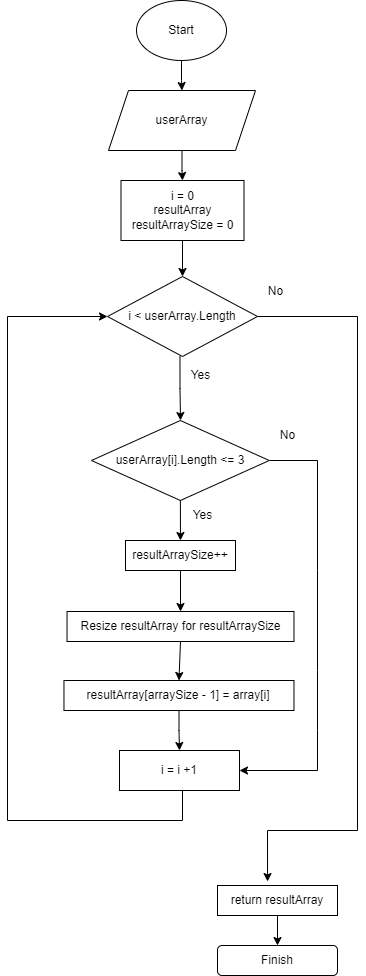

The diagram above was exported from draw.io. Its source (the exported page's mxGraphModel, read from the mxfile embedded in the PNG):
<mxGraphModel dx="782" dy="436" grid="1" gridSize="10" guides="1" tooltips="1" connect="1" arrows="1" fold="1" page="1" pageScale="1" pageWidth="850" pageHeight="1100" math="0" shadow="0">
  <root>
    <mxCell id="0" />
    <mxCell id="1" parent="0" />
    <mxCell id="b1KxS6Bry-Clh_FIjyWJ-3" value="" style="edgeStyle=orthogonalEdgeStyle;rounded=0;orthogonalLoop=1;jettySize=auto;html=1;" parent="1" source="b1KxS6Bry-Clh_FIjyWJ-1" target="b1KxS6Bry-Clh_FIjyWJ-2" edge="1">
      <mxGeometry relative="1" as="geometry" />
    </mxCell>
    <mxCell id="b1KxS6Bry-Clh_FIjyWJ-1" value="Start" style="ellipse;whiteSpace=wrap;html=1;" parent="1" vertex="1">
      <mxGeometry x="339" y="10" width="90" height="60" as="geometry" />
    </mxCell>
    <mxCell id="b1KxS6Bry-Clh_FIjyWJ-5" value="" style="edgeStyle=orthogonalEdgeStyle;rounded=0;orthogonalLoop=1;jettySize=auto;html=1;" parent="1" source="b1KxS6Bry-Clh_FIjyWJ-2" target="b1KxS6Bry-Clh_FIjyWJ-4" edge="1">
      <mxGeometry relative="1" as="geometry" />
    </mxCell>
    <mxCell id="b1KxS6Bry-Clh_FIjyWJ-2" value="userArray" style="shape=parallelogram;perimeter=parallelogramPerimeter;whiteSpace=wrap;html=1;fixedSize=1;" parent="1" vertex="1">
      <mxGeometry x="311" y="100" width="147" height="60" as="geometry" />
    </mxCell>
    <mxCell id="b1KxS6Bry-Clh_FIjyWJ-20" value="" style="edgeStyle=orthogonalEdgeStyle;rounded=0;orthogonalLoop=1;jettySize=auto;html=1;" parent="1" source="b1KxS6Bry-Clh_FIjyWJ-4" target="b1KxS6Bry-Clh_FIjyWJ-6" edge="1">
      <mxGeometry relative="1" as="geometry" />
    </mxCell>
    <mxCell id="b1KxS6Bry-Clh_FIjyWJ-4" value="i = 0&lt;br&gt;resultArray&lt;br&gt;resultArraySize = 0" style="rounded=0;whiteSpace=wrap;html=1;" parent="1" vertex="1">
      <mxGeometry x="323.5" y="190" width="123" height="60" as="geometry" />
    </mxCell>
    <mxCell id="b1KxS6Bry-Clh_FIjyWJ-9" value="" style="edgeStyle=orthogonalEdgeStyle;rounded=0;orthogonalLoop=1;jettySize=auto;html=1;" parent="1" edge="1">
      <mxGeometry relative="1" as="geometry">
        <mxPoint x="382.47058823529414" y="365.97058823529403" as="sourcePoint" />
        <mxPoint x="383" y="430" as="targetPoint" />
        <Array as="points">
          <mxPoint x="383" y="398" />
        </Array>
      </mxGeometry>
    </mxCell>
    <mxCell id="b1KxS6Bry-Clh_FIjyWJ-27" style="edgeStyle=orthogonalEdgeStyle;rounded=0;orthogonalLoop=1;jettySize=auto;html=1;entryX=0.417;entryY=-0.133;entryDx=0;entryDy=0;entryPerimeter=0;" parent="1" source="b1KxS6Bry-Clh_FIjyWJ-6" target="b1KxS6Bry-Clh_FIjyWJ-25" edge="1">
      <mxGeometry relative="1" as="geometry">
        <Array as="points">
          <mxPoint x="560" y="326" />
          <mxPoint x="560" y="840" />
          <mxPoint x="470" y="840" />
        </Array>
        <mxPoint x="470" y="820" as="targetPoint" />
      </mxGeometry>
    </mxCell>
    <mxCell id="b1KxS6Bry-Clh_FIjyWJ-6" value="i &amp;lt; userArray.Length" style="rhombus;whiteSpace=wrap;html=1;" parent="1" vertex="1">
      <mxGeometry x="310" y="286" width="150" height="80" as="geometry" />
    </mxCell>
    <mxCell id="b1KxS6Bry-Clh_FIjyWJ-13" style="edgeStyle=orthogonalEdgeStyle;rounded=0;orthogonalLoop=1;jettySize=auto;html=1;exitX=0.5;exitY=1;exitDx=0;exitDy=0;entryX=0;entryY=0.5;entryDx=0;entryDy=0;" parent="1" source="b1KxS6Bry-Clh_FIjyWJ-11" edge="1" target="b1KxS6Bry-Clh_FIjyWJ-6">
      <mxGeometry relative="1" as="geometry">
        <mxPoint x="260" y="260" as="targetPoint" />
        <Array as="points">
          <mxPoint x="385" y="830" />
          <mxPoint x="210" y="830" />
          <mxPoint x="210" y="326" />
        </Array>
      </mxGeometry>
    </mxCell>
    <mxCell id="b1KxS6Bry-Clh_FIjyWJ-11" value="i = i +1" style="rounded=0;whiteSpace=wrap;html=1;" parent="1" vertex="1">
      <mxGeometry x="322" y="760" width="120" height="40" as="geometry" />
    </mxCell>
    <mxCell id="b1KxS6Bry-Clh_FIjyWJ-21" value="Yes" style="text;html=1;align=center;verticalAlign=middle;resizable=0;points=[];autosize=1;strokeColor=none;fillColor=none;" parent="1" vertex="1">
      <mxGeometry x="383" y="370" width="40" height="30" as="geometry" />
    </mxCell>
    <mxCell id="b1KxS6Bry-Clh_FIjyWJ-23" value="No" style="text;html=1;align=center;verticalAlign=middle;resizable=0;points=[];autosize=1;strokeColor=none;fillColor=none;" parent="1" vertex="1">
      <mxGeometry x="458" y="286" width="40" height="30" as="geometry" />
    </mxCell>
    <mxCell id="b1KxS6Bry-Clh_FIjyWJ-29" value="" style="edgeStyle=orthogonalEdgeStyle;rounded=0;orthogonalLoop=1;jettySize=auto;html=1;" parent="1" source="b1KxS6Bry-Clh_FIjyWJ-25" target="b1KxS6Bry-Clh_FIjyWJ-28" edge="1">
      <mxGeometry relative="1" as="geometry" />
    </mxCell>
    <mxCell id="b1KxS6Bry-Clh_FIjyWJ-25" value="return resultArray" style="rounded=0;whiteSpace=wrap;html=1;" parent="1" vertex="1">
      <mxGeometry x="420" y="895" width="120" height="30" as="geometry" />
    </mxCell>
    <mxCell id="b1KxS6Bry-Clh_FIjyWJ-28" value="Finish" style="rounded=1;whiteSpace=wrap;html=1;" parent="1" vertex="1">
      <mxGeometry x="420" y="955" width="120" height="30" as="geometry" />
    </mxCell>
    <mxCell id="XilYmH3YMGxi325ovRi5-2" value="userArray[i].Length &amp;lt;= 3" style="rhombus;whiteSpace=wrap;html=1;" vertex="1" parent="1">
      <mxGeometry x="294" y="430" width="177.75" height="80" as="geometry" />
    </mxCell>
    <mxCell id="XilYmH3YMGxi325ovRi5-3" value="" style="endArrow=classic;html=1;rounded=0;exitX=1;exitY=0.5;exitDx=0;exitDy=0;entryX=1;entryY=0.5;entryDx=0;entryDy=0;" edge="1" parent="1" source="XilYmH3YMGxi325ovRi5-2" target="b1KxS6Bry-Clh_FIjyWJ-11">
      <mxGeometry width="50" height="50" relative="1" as="geometry">
        <mxPoint x="380" y="550" as="sourcePoint" />
        <mxPoint x="450" y="680" as="targetPoint" />
        <Array as="points">
          <mxPoint x="520" y="470" />
          <mxPoint x="520" y="580" />
          <mxPoint x="520" y="680" />
          <mxPoint x="520" y="740" />
          <mxPoint x="520" y="780" />
        </Array>
      </mxGeometry>
    </mxCell>
    <mxCell id="XilYmH3YMGxi325ovRi5-4" value="No" style="text;html=1;align=center;verticalAlign=middle;resizable=0;points=[];autosize=1;strokeColor=none;fillColor=none;" vertex="1" parent="1">
      <mxGeometry x="470" y="430" width="40" height="30" as="geometry" />
    </mxCell>
    <mxCell id="XilYmH3YMGxi325ovRi5-5" value="resultArraySize++&lt;br&gt;" style="rounded=0;whiteSpace=wrap;html=1;" vertex="1" parent="1">
      <mxGeometry x="328" y="550" width="110" height="30" as="geometry" />
    </mxCell>
    <mxCell id="XilYmH3YMGxi325ovRi5-6" value="" style="endArrow=classic;html=1;rounded=0;exitX=0.5;exitY=1;exitDx=0;exitDy=0;" edge="1" parent="1" source="XilYmH3YMGxi325ovRi5-2" target="XilYmH3YMGxi325ovRi5-5">
      <mxGeometry width="50" height="50" relative="1" as="geometry">
        <mxPoint x="338" y="510" as="sourcePoint" />
        <mxPoint x="270" y="560" as="targetPoint" />
      </mxGeometry>
    </mxCell>
    <mxCell id="XilYmH3YMGxi325ovRi5-9" value="&lt;div style=&quot;text-align: justify;&quot;&gt;&lt;br&gt;&lt;/div&gt;&lt;span style=&quot;color: rgb(0, 0, 0); font-family: Helvetica; font-size: 12px; font-style: normal; font-variant-ligatures: normal; font-variant-caps: normal; font-weight: 400; letter-spacing: normal; orphans: 2; text-align: center; text-indent: 0px; text-transform: none; widows: 2; word-spacing: 0px; -webkit-text-stroke-width: 0px; background-color: rgb(248, 249, 250); text-decoration-thickness: initial; text-decoration-style: initial; text-decoration-color: initial; float: none; display: inline !important;&quot;&gt;&lt;div style=&quot;text-align: justify;&quot;&gt;Resize resultArray for resultArraySize&lt;/div&gt;&lt;/span&gt;&lt;div style=&quot;text-align: justify;&quot;&gt;&lt;br&gt;&lt;/div&gt;" style="rounded=0;whiteSpace=wrap;html=1;" vertex="1" parent="1">
      <mxGeometry x="269.53" y="621" width="226.94" height="30" as="geometry" />
    </mxCell>
    <mxCell id="XilYmH3YMGxi325ovRi5-11" value="" style="endArrow=classic;html=1;rounded=0;exitX=0.5;exitY=1;exitDx=0;exitDy=0;entryX=0.5;entryY=0;entryDx=0;entryDy=0;" edge="1" parent="1" source="XilYmH3YMGxi325ovRi5-5" target="XilYmH3YMGxi325ovRi5-9">
      <mxGeometry width="50" height="50" relative="1" as="geometry">
        <mxPoint x="380" y="720" as="sourcePoint" />
        <mxPoint x="380" y="640" as="targetPoint" />
      </mxGeometry>
    </mxCell>
    <mxCell id="XilYmH3YMGxi325ovRi5-15" value="" style="edgeStyle=orthogonalEdgeStyle;rounded=0;orthogonalLoop=1;jettySize=auto;html=1;" edge="1" parent="1" source="XilYmH3YMGxi325ovRi5-14" target="b1KxS6Bry-Clh_FIjyWJ-11">
      <mxGeometry relative="1" as="geometry" />
    </mxCell>
    <mxCell id="XilYmH3YMGxi325ovRi5-14" value="resultArray[arraySize - 1] = array[i]" style="rounded=0;whiteSpace=wrap;html=1;" vertex="1" parent="1">
      <mxGeometry x="266.47" y="690" width="230" height="30" as="geometry" />
    </mxCell>
    <mxCell id="XilYmH3YMGxi325ovRi5-16" value="" style="endArrow=classic;html=1;rounded=0;exitX=0.5;exitY=1;exitDx=0;exitDy=0;entryX=0.5;entryY=0;entryDx=0;entryDy=0;" edge="1" parent="1" source="XilYmH3YMGxi325ovRi5-9" target="XilYmH3YMGxi325ovRi5-14">
      <mxGeometry width="50" height="50" relative="1" as="geometry">
        <mxPoint x="380" y="720" as="sourcePoint" />
        <mxPoint x="430" y="670" as="targetPoint" />
      </mxGeometry>
    </mxCell>
    <mxCell id="XilYmH3YMGxi325ovRi5-17" value="Yes" style="text;html=1;align=center;verticalAlign=middle;resizable=0;points=[];autosize=1;strokeColor=none;fillColor=none;" vertex="1" parent="1">
      <mxGeometry x="385" y="510" width="40" height="30" as="geometry" />
    </mxCell>
  </root>
</mxGraphModel>